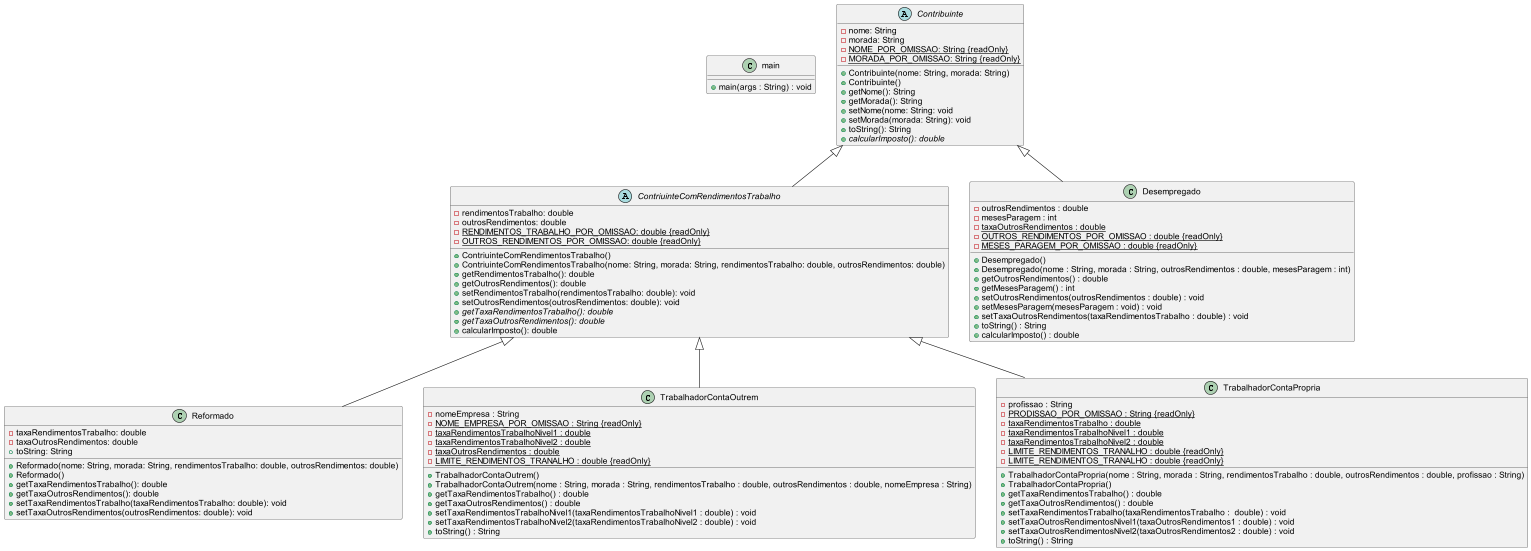

The diagram above was rendered by PlantUML. Its source (embedded in the PNG):
@startuml

class main{
    + main(args : String) : void
}
abstract class Contribuinte{
    - nome: String
    - morada: String
    - {static} NOME_POR_OMISSAO: String {readOnly}
    - {static} MORADA_POR_OMISSAO: String {readOnly}
    + Contribuinte(nome: String, morada: String)
    + Contribuinte()
    + getNome(): String
    + getMorada(): String
    + setNome(nome: String: void
    + setMorada(morada: String): void
    + toString(): String
    +{abstract} calcularImposto(): double
}

 abstract class ContriuinteComRendimentosTrabalho extends Contribuinte{
    - rendimentosTrabalho: double
    - outrosRendimentos: double
    - {static} RENDIMENTOS_TRABALHO_POR_OMISSAO: double {readOnly}
    - {static} OUTROS_RENDIMENTOS_POR_OMISSAO: double {readOnly}
    + ContriuinteComRendimentosTrabalho()
    + ContriuinteComRendimentosTrabalho(nome: String, morada: String, rendimentosTrabalho: double, outrosRendimentos: double)
    + getRendimentosTrabalho(): double
    + getOutrosRendimentos(): double
    + setRendimentosTrabalho(rendimentosTrabalho: double): void
    + setOutrosRendimentos(outrosRendimentos: double): void
    + {abstract} getTaxaRendimentosTrabalho(): double
    + {abstract} getTaxaOutrosRendimentos(): double
    + calcularImposto(): double
}

class Reformado extends ContriuinteComRendimentosTrabalho{
    - taxaRendimentosTrabalho: double
    - taxaOutrosRendimentos: double
    + Reformado(nome: String, morada: String, rendimentosTrabalho: double, outrosRendimentos: double)
    + Reformado()
    + getTaxaRendimentosTrabalho(): double
    + getTaxaOutrosRendimentos(): double
    + setTaxaRendimentosTrabalho(taxaRendimentosTrabalho: double): void
    + setTaxaOutrosRendimentos(outrosRendimentos: double): void
    + toString: String
}

class Desempregado extends Contribuinte{
    - outrosRendimentos : double
    - mesesParagem : int
    - {static} taxaOutrosRendimentos : double
    - {static} OUTROS_RENDIMENTOS_POR_OMISSAO : double {readOnly}
    - {static} MESES_PARAGEM_POR_OMISSAO : double {readOnly}
    + Desempregado()
    + Desempregado(nome : String, morada : String, outrosRendimentos : double, mesesParagem : int)
    + getOutrosRendimentos() : double
    + getMesesParagem() : int
    + setOutrosRendimentos(outrosRendimentos : double) : void
    + setMesesParagem(mesesParagem : void) : void
    + setTaxaOutrosRendimentos(taxaRendimentosTrabalho : double) : void
    + toString() : String
    + calcularImposto() : double
}

class TrabalhadorContaOutrem extends ContriuinteComRendimentosTrabalho{
    - nomeEmpresa : String
    - {static} NOME_EMPRESA_POR_OMISSAO : String {readOnly}
    - {static} taxaRendimentosTrabalhoNivel1 : double
    - {static} taxaRendimentosTrabalhoNivel2 : double
    - {static} taxaOutrosRendimentos : double
    - {static} LIMITE_RENDIMENTOS_TRANALHO : double {readOnly}
    + TrabalhadorContaOutrem()
    + TrabalhadorContaOutrem(nome : String, morada : String, rendimentosTrabalho : double, outrosRendimentos : double, nomeEmpresa : String)
    + getTaxaRendimentosTrabalho() : double
    + getTaxaOutrosRendimentos() : double
    + setTaxaRendimentosTrabalhoNivel1(taxaRendimentosTrabalhoNivel1 : double) : void
    + setTaxaRendimentosTrabalhoNivel2(taxaRendimentosTrabalhoNivel2 : double) : void
    + toString() : String
}

class TrabalhadorContaPropria extends ContriuinteComRendimentosTrabalho{
    - profissao : String
    - {static} PRODISSAO_POR_OMISSAO : String {readOnly}
    - {static} taxaRendimentosTrabalho : double
    - {static} taxaRendimentosTrabalhoNivel1 : double
    - {static} taxaRendimentosTrabalhoNivel2 : double
    - {static} LIMITE_RENDIMENTOS_TRANALHO : double {readOnly}
    - {static} LIMITE_RENDIMENTOS_TRANALHO : double {readOnly}
    + TrabalhadorContaPropria(nome : String, morada : String, rendimentosTrabalho : double, outrosRendimentos : double, profissao : String)
    + TrabalhadorContaPropria()
    + getTaxaRendimentosTrabalho() : double
    + getTaxaOutrosRendimentos() : double
    + setTaxaRendimentosTrabalho(taxaRendimentosTrabalho :  double) : void
    + setTaxaOutrosRendimentosNivel1(taxaOutrosRendimentos1 : double) : void
    + setTaxaOutrosRendimentosNivel2(taxaOutrosRendimentos2 : double) : void
    + toString() : String
}

@enduml